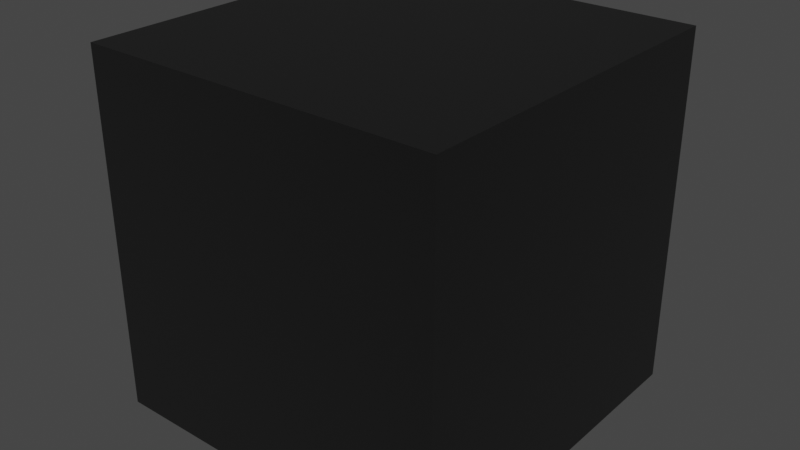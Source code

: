 # Source: ACubo.blend  (saved by Blender 3.0.42; exported with 4.5.12 LTS)
import bpy
from mathutils import Matrix  # noqa: F401  (used for matrix-valued properties, if any)

bpy.ops.wm.read_factory_settings(use_empty=True)
scene = bpy.context.scene
scene.name = 'Scene'

# ---- collections
col_collection = bpy.data.collections.new('Collection'); scene.collection.children.link(col_collection)
col_mesh = bpy.data.collections.new('Mesh'); scene.collection.children.link(col_mesh)
col_rig = bpy.data.collections.new('Rig'); scene.collection.children.link(col_rig)
col_collision = bpy.data.collections.new('Collision'); scene.collection.children.link(col_collision)
col_extras = bpy.data.collections.new('Extras'); scene.collection.children.link(col_extras)

# ---- materials (node trees are filled in below, after node groups)
mat_material_opaco_cubo = bpy.data.materials.new('Material-opaco-cubo')
mat_material_opaco_cubo.use_transparent_shadow = False

# ---- material node trees
mat_material_opaco_cubo.use_nodes = True; mat_material_opaco_cubo.node_tree.nodes.clear()
_N = mat_material_opaco_cubo.node_tree.nodes; _L = mat_material_opaco_cubo.node_tree.links
n0 = _N.new('ShaderNodeBsdfPrincipled'); n0.name = 'Principled BSDF'; n0.location = (10, 300)
n0.distribution = 'GGX'
n0.subsurface_method = 'RANDOM_WALK_SKIN'
n0.inputs[0].default_value = (0.0, 0.0, 0.0, 1.0)
n0.inputs[2].default_value = 1.0
n0.inputs[3].default_value = 1.45
n0.inputs[27].default_value = (0.0, 0.0, 0.0, 1.0)
n0.inputs[28].default_value = 1.0
n1 = _N.new('ShaderNodeOutputMaterial'); n1.name = 'Material Output'; n1.location = (300, 300)
_L.new(n0.outputs[0], n1.inputs[0])
n1.is_active_output = True

# ---- world
world_world = bpy.data.worlds.new('World'); scene.world = world_world
world_world.use_nodes = True; world_world.node_tree.nodes.clear()
_N = world_world.node_tree.nodes; _L = world_world.node_tree.links
n0 = _N.new('ShaderNodeOutputWorld'); n0.name = 'World Output'; n0.location = (300, 300)
n1 = _N.new('ShaderNodeBackground'); n1.name = 'Background'; n1.location = (10, 300)
n1.inputs[0].default_value = (0.05088, 0.05088, 0.05088, 1.0)
_L.new(n1.outputs[0], n0.inputs[0])
n0.is_active_output = True
world_world.color = (0.05088, 0.05088, 0.05088)
world_world.use_sun_shadow = False
world_world.sun_shadow_jitter_overblur = 0.0

# ---- meshes
me_cube_001 = bpy.data.meshes.new('Cube.001')
me_cube_001.from_pydata([(-0.5, -0.5, 0.0), (-0.5, -0.5, 1.0), (-0.5, 0.5, 0.0), (-0.5, 0.5, 1.0), (0.5, -0.5, 0.0), (0.5, -0.5, 1.0), (0.5, 0.5, 0.0), (0.5, 0.5, 1.0)], [], [(0, 1, 3, 2), (2, 3, 7, 6), (6, 7, 5, 4), (4, 5, 1, 0), (2, 6, 4, 0), (7, 3, 1, 5)])
_uv = me_cube_001.uv_layers.new(name='UVMap')
_uv.uv.foreach_set('vector', [0.375, 0.0, 0.625, 0.0, 0.625, 0.25, 0.375, 0.25, 0.375, 0.25, 0.625, 0.25, 0.625, 0.5, 0.375, 0.5, 0.375, 0.5, 0.625, 0.5, 0.625, 0.75, 0.375, 0.75, 0.375, 0.75, 0.625, 0.75, 0.625, 1.0, 0.375, 1.0, 0.125, 0.5, 0.375, 0.5, 0.375, 0.75, 0.125, 0.75, 0.625, 0.5, 0.875, 0.5, 0.875, 0.75, 0.625, 0.75])
me_cube_001.materials.append(mat_material_opaco_cubo)
me_cube_001.use_remesh_fix_poles = True
me_cube_001.use_remesh_preserve_attributes = False
me_cube_001.update()

# ---- objects
ob_cubo = bpy.data.objects.new('Cubo', me_cube_001)

# ---- transforms, parenting, visibility, modifiers, constraints
ob_cubo.location = (0.0, 0.0, 0.0)

# ---- collection membership
col_collection.objects.link(ob_cubo)

# ---- scene / render settings (as saved in the file)
scene.frame_start = 1; scene.frame_end = 250; scene.frame_set(1)
scene.render.engine = 'BLENDER_EEVEE_NEXT'
scene.cycles.sampling_pattern = 'TABULATED_SOBOL'
scene.cycles.use_light_tree = False
scene.view_settings.view_transform = 'Filmic'
bpy.context.view_layer.update()

# ---- added for rendering (the .blend has no active camera and no usable light): camera, sun
cam_auto = bpy.data.cameras.new('AutoCamera')
cam_auto.lens = 50.0
cam_auto.sensor_width = 36.0
cam_auto.clip_end = 1000.0
ob_auto_camera = bpy.data.objects.new('AutoCamera', cam_auto)
scene.collection.objects.link(ob_auto_camera)
ob_auto_camera.location = (1.60254, -1.92304, 1.78203)
ob_auto_camera.rotation_euler = (1.09748, -7.21219e-08, 0.694738)
scene.camera = ob_auto_camera
light_auto_sun = bpy.data.lights.new('AutoSun', 'SUN')
light_auto_sun.energy = 3.0
light_auto_sun.angle = 0.0523599
ob_auto_sun = bpy.data.objects.new('AutoSun', light_auto_sun)
scene.collection.objects.link(ob_auto_sun)
ob_auto_sun.rotation_euler = (0.872665, 0.174533, 0.523599)
bpy.context.view_layer.update()
